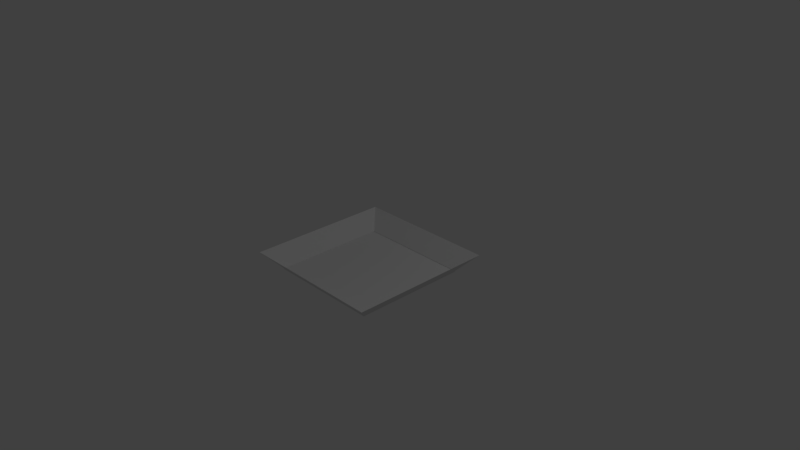 # Source: sikakudish.blend  (saved by Blender 2.78.0; exported with 4.5.12 LTS)
import bpy
from mathutils import Matrix  # noqa: F401  (used for matrix-valued properties, if any)

bpy.ops.wm.read_factory_settings(use_empty=True)
scene = bpy.context.scene
scene.name = 'Scene'

# ---- collections
col_collection_1 = bpy.data.collections.new('Collection 1'); scene.collection.children.link(col_collection_1)

# ---- world
world_world = bpy.data.worlds.new('World'); scene.world = world_world
world_world.color = (0.05088, 0.05088, 0.05088)
world_world.use_sun_shadow = False
world_world.sun_shadow_jitter_overblur = 0.0
world_world.cycles.sampling_method = 'MANUAL'

# ---- cameras
cam_camera = bpy.data.cameras.new('Camera')
cam_camera.clip_end = 100.0
cam_camera.lens = 35.0
cam_camera.sensor_width = 32.0
cam_camera.sensor_height = 18.0
cam_camera.ortho_scale = 7.314
cam_camera.dof.focus_distance = 0.0
cam_camera.dof.aperture_fstop = 128.0

# ---- lights
light_lamp = bpy.data.lights.new('Lamp', 'POINT')
light_lamp.transmission_factor = 0.0
light_lamp.cutoff_distance = 30.0
light_lamp.energy = 100.0
light_lamp.shadow_buffer_clip_start = 1.001
light_lamp.shadow_soft_size = 0.1
light_lamp.shadow_maximum_resolution = 0.006
light_lamp.use_absolute_resolution = True

# ---- meshes
me_plane = bpy.data.meshes.new('Plane')
me_plane.from_pydata([(-1.0, -1.0, 0.0), (1.0, -1.0, 0.0), (-1.0, 1.0, 0.0), (1.0, 1.0, 0.0), (-0.7844, -0.7844, -0.2337), (0.7844, -0.7844, -0.2337), (-0.7844, 0.7844, -0.2337), (0.7844, 0.7844, -0.2337), (-0.7844, 0.7844, -0.2442), (-0.7844, -0.7844, -0.2442), (0.7844, -0.7844, -0.2442), (0.7844, 0.7844, -0.2442)], [], [(7, 6, 8, 11), (1, 3, 7, 5), (2, 0, 4, 6), (3, 2, 6, 7), (0, 1, 5, 4), (9, 10, 11, 8), (4, 5, 10, 9), (5, 7, 11, 10), (6, 4, 9, 8)])
me_plane.use_remesh_preserve_volume = False
me_plane.use_remesh_preserve_attributes = False
me_plane.use_mirror_vertex_groups = False
me_plane.update()

# ---- objects
ob_plane = bpy.data.objects.new('Plane', me_plane)
ob_lamp = bpy.data.objects.new('Lamp', light_lamp)
ob_camera = bpy.data.objects.new('Camera', cam_camera)

# ---- transforms, parenting, visibility, modifiers, constraints
ob_plane.location = (0.0, 0.0, 0.0)
ob_plane.lineart.crease_threshold = 0.0
ob_lamp.location = (4.076, 1.005, 5.904)
ob_lamp.rotation_euler = (0.6503, 0.05522, 1.866)
ob_lamp.lock_rotations_4d = False
ob_lamp.empty_display_type = 'ARROWS'
ob_lamp.color = (0.0, 0.0, 0.0, 0.0)
ob_lamp.lineart.crease_threshold = 0.0
ob_camera.location = (7.481, -6.508, 5.344)
ob_camera.rotation_euler = (1.109, 0.0, 0.8149)
ob_camera.lock_rotations_4d = False
ob_camera.empty_display_type = 'ARROWS'
ob_camera.color = (0.0, 0.0, 0.0, 0.0)
ob_camera.display_type = 'WIRE'
ob_camera.lineart.crease_threshold = 0.0

# ---- collection membership
col_collection_1.objects.link(ob_plane)
col_collection_1.objects.link(ob_lamp)
col_collection_1.objects.link(ob_camera)

# ---- scene / render settings (as saved in the file)
scene.camera = ob_camera
scene.frame_start = 1; scene.frame_end = 250; scene.frame_set(1)
scene.render.engine = 'BLENDER_EEVEE_NEXT'
scene.render.resolution_percentage = 50
scene.render.dither_intensity = 0.0
scene.cycles.use_denoising = False
scene.cycles.samples = 128
scene.cycles.sampling_pattern = 'TABULATED_SOBOL'
scene.cycles.light_sampling_threshold = 0.0
scene.cycles.use_adaptive_sampling = False
scene.cycles.use_light_tree = False
scene.cycles.blur_glossy = 0.0
scene.cycles.sample_clamp_indirect = 0.0
scene.view_settings.view_transform = 'Standard'
bpy.context.view_layer.update()
